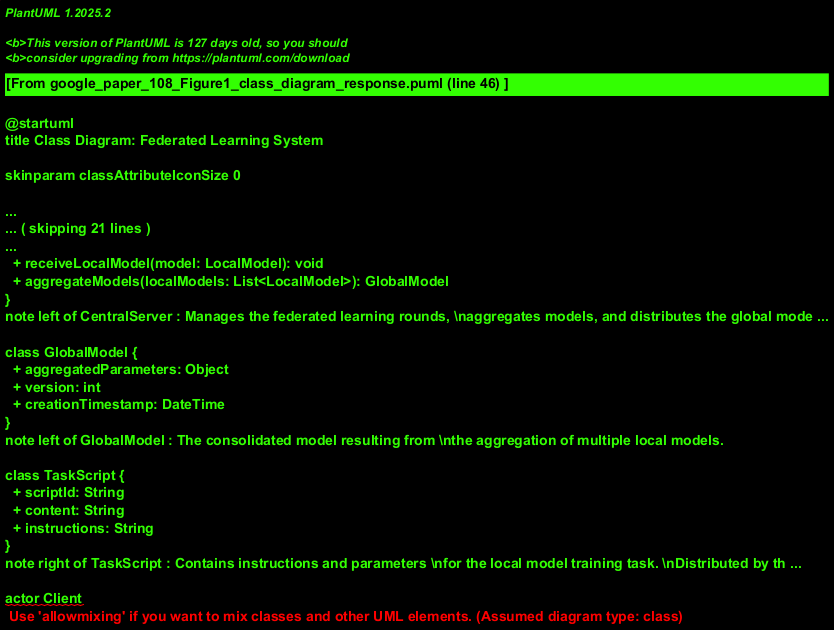

The diagram above was rendered by PlantUML. Its source (embedded in the PNG):
@startuml
title Class Diagram: Federated Learning System

skinparam classAttributeIconSize 0

class ClientDevice {
  + deviceId: String
  + localData: Object
  --
  + receiveGlobalModel(model: GlobalModel, script: TaskScript): void
  + trainLocalModel() : LocalModel
  + sendLocalModel(model: LocalModel): void
}
note right of ClientDevice : Represents the client's end device \n(e.g., smartphone) performing local computations.

class LocalModel {
  + modelParameters: Object
  + version: int
  + trainingScriptVersion: String
}
note right of LocalModel : A machine learning model trained \non a client's local data.

class CentralServer {
  + serverId: String
  --
  + distributeGlobalModelAndTask(clients: List<ClientDevice>): void
  + receiveLocalModel(model: LocalModel): void
  + aggregateModels(localModels: List<LocalModel>): GlobalModel
}
note left of CentralServer : Manages the federated learning rounds, \naggregates models, and distributes the global model.

class GlobalModel {
  + aggregatedParameters: Object
  + version: int
  + creationTimestamp: DateTime
}
note left of GlobalModel : The consolidated model resulting from \nthe aggregation of multiple local models.

class TaskScript {
  + scriptId: String
  + content: String
  + instructions: String
}
note right of TaskScript : Contains instructions and parameters \nfor the local model training task. \nDistributed by the Central Server.

actor Client
note top of Client : The end-user whose device participates \nin the federated learning process. \nAssumed to interact via a ClientDevice.

actor SystemOwner
note bottom of SystemOwner : Entity responsible for managing and \noverseeing the entire federated learning system, \nincluding the Central Server and training policies.

Client "1" -- "1..*" ClientDevice : uses
note on link: A client uses one or more devices. \nAssumption: 1 client to 1 device for simplicity in this context.

ClientDevice "1" -- "1" LocalModel : trains >
note on link: Each ClientDevice trains and maintains its own LocalModel.

ClientDevice "0..*" -- "1" CentralServer : interacts with >
note on link: Multiple ClientDevices send local models to and \nreceive global models from a single CentralServer.

CentralServer "1" -- "1" GlobalModel : creates & manages >
note on link: The CentralServer creates and updates the GlobalModel.

CentralServer "1" o-- "0..*" LocalModel : aggregates <
note on link: The CentralServer aggregates multiple LocalModels \nto produce the GlobalModel. Multiplicity assumed.

CentralServer "1" -- "1..*" TaskScript : distributes >
note on link: The CentralServer distributes TaskScripts to ClientDevices. \nMay distribute different scripts or versions over time.

ClientDevice ..> TaskScript : executes
note on link: ClientDevice uses the TaskScript for local training.

SystemOwner "1" -- "1" CentralServer : manages >
note on link: The SystemOwner is responsible for the CentralServer.
@enduml